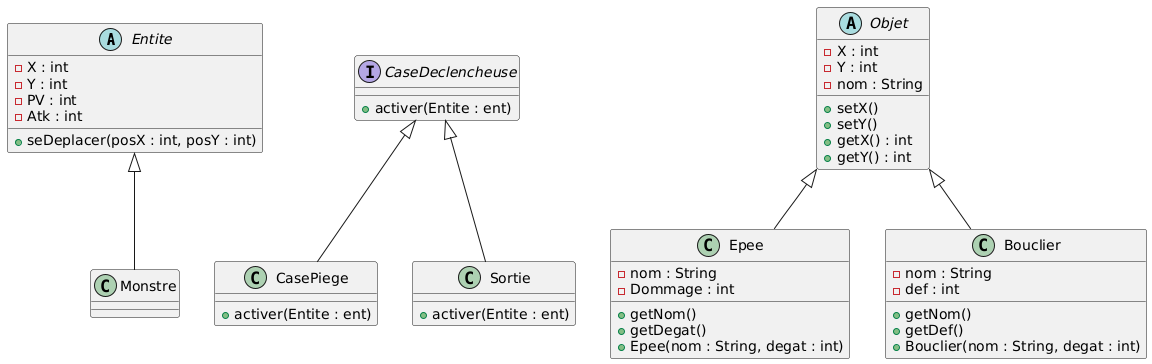

The diagram above was rendered by PlantUML. Its source (embedded in the PNG):
@startuml
abstract class Entite {
- X : int 
- Y : int
- PV : int
- Atk : int
+ seDeplacer(posX : int, posY : int)
}

class Monstre {

}

interface CaseDeclencheuse {
+ activer(Entite : ent)
}

class CasePiege {
+ activer(Entite : ent)
}

class Sortie {
+activer(Entite : ent)
}

abstract class Objet {
- X : int
- Y : int
- nom : String
+ setX()
+ setY() 
+ getX() : int
+ getY() : int
}

class Epee {
- nom : String
- Dommage : int
+ getNom()
+ getDegat()
+ Epee(nom : String, degat : int)

}

class Bouclier {
- nom : String
- def : int
+ getNom()
+ getDef()
+ Bouclier(nom : String, degat : int)

}

Objet <|-- Epee
Objet <|-- Bouclier
CaseDeclencheuse <|-- CasePiege
CaseDeclencheuse <|-- Sortie
Entite <|-- Monstre
@enduml